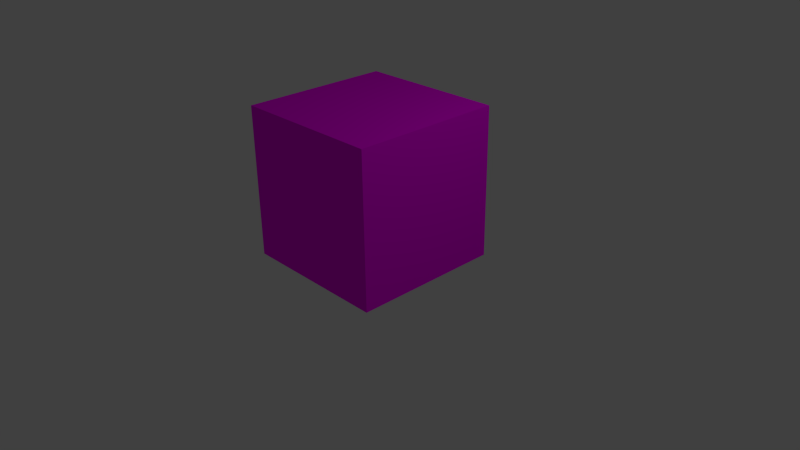 # Source: mb-TNT-texture.blend  (saved by Blender 2.72.0; exported with 4.5.12 LTS)
import bpy
from mathutils import Matrix  # noqa: F401  (used for matrix-valued properties, if any)

bpy.ops.wm.read_factory_settings(use_empty=True)
scene = bpy.context.scene
scene.name = 'Scene'

# ---- collections
col_collection_1 = bpy.data.collections.new('Collection 1'); scene.collection.children.link(col_collection_1)

# ---- images (referenced by path relative to the original .blend; pixels are not part of the script)
import os
ASSET_DIR = os.environ.get("B2B_ASSET_DIR", "")  # directory of the original .blend (textures are referenced by path, not embedded)
HERE = os.path.dirname(os.path.abspath(__file__))  # packed textures are extracted next to this script under _unpacked/

def load_image(name, relpath, width, height, colorspace="sRGB"):
    """Load a texture the original file referenced (path relative to the .blend, or extracted next to this script)."""
    p = next((c for c in (os.path.join(HERE, relpath), os.path.join(ASSET_DIR, relpath)) if relpath and os.path.exists(c)), "")
    if p:
        img = bpy.data.images.load(p, check_existing=True)
        img.name = name
    else:  # same state as the original file: an image datablock whose file is absent (Cycles renders it pink)
        img = bpy.data.images.new(name, width, height)
        img.source = "FILE"
        img.filepath = "//" + (relpath or name)
    img.colorspace_settings.name = colorspace
    return img
img_images_jpg = load_image('images.jpg', 'images.jpg', 1024, 1024, 'sRGB')

# ---- materials (node trees are filled in below, after node groups)
mat_material_001 = bpy.data.materials.new('Material.001')
mat_material_001.alpha_threshold = 0.0
mat_material_001.roughness = 0.5

# ---- material node trees
mat_material_001.use_nodes = True; mat_material_001.node_tree.nodes.clear()
_N = mat_material_001.node_tree.nodes; _L = mat_material_001.node_tree.links
n0 = _N.new('ShaderNodeOutputMaterial'); n0.name = 'Material Output'; n0.location = (300, 300)
n1 = _N.new('ShaderNodeBsdfDiffuse'); n1.name = 'Diffuse BSDF'; n1.location = (10, 300)
n2 = _N.new('ShaderNodeTexImage'); n2.name = 'Image Texture'; n2.location = (-180, 300)
n2.width = 140
n2.image = img_images_jpg
n3 = _N.new('ShaderNodeTexCoord'); n3.name = 'Texture Coordinate'; n3.location = (-370, 300)
_L.new(n1.outputs[0], n0.inputs[0])
_L.new(n2.outputs[0], n1.inputs[0])
_L.new(n3.outputs[2], n2.inputs[0])
n0.is_active_output = True

# ---- world
world_world = bpy.data.worlds.new('World'); scene.world = world_world
world_world.color = (0.05088, 0.05088, 0.05088)
world_world.use_sun_shadow = False
world_world.sun_shadow_jitter_overblur = 0.0
world_world.cycles.sampling_method = 'MANUAL'
world_world.cycles.sample_map_resolution = 256

# ---- cameras
cam_camera = bpy.data.cameras.new('Camera')
cam_camera.clip_end = 100.0
cam_camera.lens = 35.0
cam_camera.sensor_width = 32.0
cam_camera.sensor_height = 18.0
cam_camera.ortho_scale = 7.314
cam_camera.dof.focus_distance = 0.0

# ---- lights
light_lamp = bpy.data.lights.new('Lamp', 'POINT')
light_lamp.transmission_factor = 0.0
light_lamp.cutoff_distance = 30.0
light_lamp.energy = 100.0
light_lamp.shadow_buffer_clip_start = 1.001
light_lamp.shadow_soft_size = 0.1
light_lamp.shadow_maximum_resolution = 0.006
light_lamp.use_absolute_resolution = True
light_lamp.cycles.use_multiple_importance_sampling = False

# ---- meshes
me_cube_001 = bpy.data.meshes.new('Cube.001')
me_cube_001.from_pydata([(-1.0, 1.1, 0.889), (-1.0, -0.889, 1.1), (1.0, -0.889, 1.1), (1.0, 1.1, 0.889), (-1.0, 0.889, -1.1), (-1.0, -1.1, -0.889), (1.0, -1.1, -0.889), (1.0, 0.889, -1.1)], [], [(4, 5, 1, 0), (5, 6, 2, 1), (6, 7, 3, 2), (7, 4, 0, 3), (0, 1, 2, 3), (7, 6, 5, 4)])
_uv = me_cube_001.uv_layers.new(name='UVMap')
_uv.uv.foreach_set('vector', [0.0, 0.0, 1.0, 0.0, 1.0, 1.0, 0.0, 1.0, 0.0, 0.0, 1.0, 0.0, 1.0, 1.0, 0.0, 1.0, 0.0, 0.0, 1.0, 0.0, 1.0, 1.0, 0.0, 1.0, 0.0, 0.0, 1.0, 0.0, 1.0, 1.0, 0.0, 1.0, 0.0, 0.0, 1.0, 0.0, 1.0, 1.0, 0.0, 1.0, 0.0, 0.0, 1.0, 0.0, 1.0, 1.0, 0.0, 1.0])
me_cube_001.materials.append(mat_material_001)
me_cube_001.use_remesh_preserve_volume = False
me_cube_001.use_remesh_preserve_attributes = False
me_cube_001.use_mirror_vertex_groups = False
me_cube_001.update()

# ---- objects
ob_cube = bpy.data.objects.new('Cube', me_cube_001)
ob_lamp = bpy.data.objects.new('Lamp', light_lamp)
ob_camera = bpy.data.objects.new('Camera', cam_camera)

# ---- transforms, parenting, visibility, modifiers, constraints
ob_cube.location = (0.0, 0.0, 1.0)
ob_cube.rotation_euler = (0.1047, 0.0, 0.0)
ob_cube.lineart.crease_threshold = 0.0
ob_lamp.location = (4.076, 1.005, 5.904)
ob_lamp.rotation_euler = (0.6503, 0.05522, 1.866)
ob_lamp.lock_rotations_4d = False
ob_lamp.empty_display_type = 'ARROWS'
ob_lamp.color = (0.0, 0.0, 0.0, 0.0)
ob_lamp.lineart.crease_threshold = 0.0
ob_camera.location = (7.481, -6.508, 5.344)
ob_camera.rotation_euler = (1.109, 0.01082, 0.8149)
ob_camera.lock_rotations_4d = False
ob_camera.empty_display_type = 'ARROWS'
ob_camera.color = (0.0, 0.0, 0.0, 0.0)
ob_camera.display_type = 'WIRE'
ob_camera.lineart.crease_threshold = 0.0

# ---- collection membership
col_collection_1.objects.link(ob_cube)
col_collection_1.objects.link(ob_lamp)
col_collection_1.objects.link(ob_camera)

# ---- scene / render settings (as saved in the file)
scene.camera = ob_camera
scene.frame_start = 1; scene.frame_end = 250; scene.frame_set(1)
scene.render.engine = 'CYCLES'
scene.render.resolution_percentage = 50
scene.render.dither_intensity = 0.0
scene.cycles.use_denoising = False
scene.cycles.samples = 10
scene.cycles.sampling_pattern = 'TABULATED_SOBOL'
scene.cycles.light_sampling_threshold = 0.0
scene.cycles.use_adaptive_sampling = False
scene.cycles.use_light_tree = False
scene.cycles.blur_glossy = 0.0
scene.cycles.pixel_filter_type = 'GAUSSIAN'
scene.cycles.sample_clamp_indirect = 0.0
scene.view_settings.view_transform = 'Standard'
bpy.context.view_layer.update()
